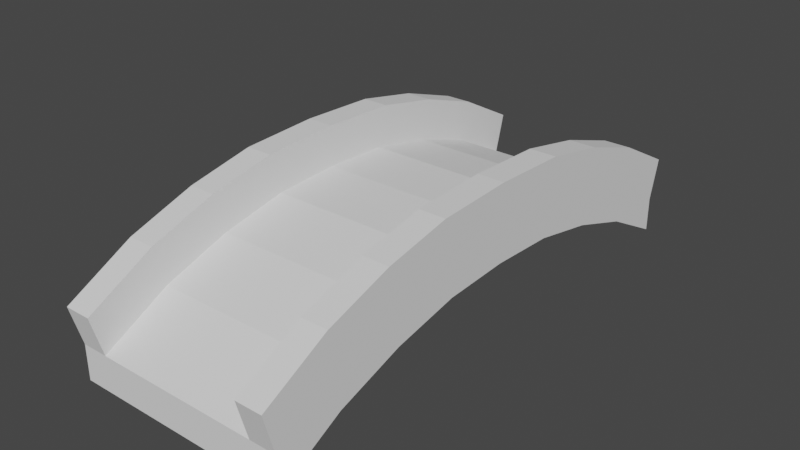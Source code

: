 # Source: Bridge.blend  (saved by Blender 3.3.6; exported with 4.5.12 LTS)
import bpy
from mathutils import Matrix  # noqa: F401  (used for matrix-valued properties, if any)

bpy.ops.wm.read_factory_settings(use_empty=True)
scene = bpy.context.scene
scene.name = 'Scene'

# ---- collections
col_collection = bpy.data.collections.new('Collection'); scene.collection.children.link(col_collection)

# ---- world
world_world = bpy.data.worlds.new('World'); scene.world = world_world
world_world.use_nodes = True; world_world.node_tree.nodes.clear()
_N = world_world.node_tree.nodes; _L = world_world.node_tree.links
n0 = _N.new('ShaderNodeOutputWorld'); n0.name = 'World Output'; n0.location = (300, 300)
n1 = _N.new('ShaderNodeBackground'); n1.name = 'Background'; n1.location = (10, 300)
n1.inputs[0].default_value = (0.05088, 0.05088, 0.05088, 1.0)
_L.new(n1.outputs[0], n0.inputs[0])
n0.is_active_output = True
world_world.color = (0.05088, 0.05088, 0.05088)
world_world.use_sun_shadow = False
world_world.sun_shadow_jitter_overblur = 0.0

# ---- meshes
me_cube_001 = bpy.data.meshes.new('Cube.001')
me_cube_001.from_pydata([(0.0, -7.629, -1.005), (0.0, -7.629, -0.004856), (0.0, 0.0, 1.097), (0.0, 0.0, 2.097), (3.127, -7.629, -1.005), (3.127, -7.629, -0.004856), (3.127, 0.0, 1.097), (3.127, 0.0, 2.097), (0.0, -1.907, 1.009), (0.0, -3.814, 0.6298), (0.0, -5.721, 0.0), (0.0, -5.721, 1.0), (0.0, -3.814, 1.63), (0.0, -1.907, 2.009), (3.127, -5.721, 0.0), (3.127, -3.814, 0.6298), (3.127, -1.907, 1.009), (3.127, -1.907, 2.009), (3.127, -3.814, 1.63), (3.127, -5.721, 1.0), (2.364, 0.0, 1.097), (2.364, 0.0, 2.097), (2.364, -7.629, -1.005), (2.364, -7.629, -0.004856), (2.364, -1.907, 2.009), (2.364, -3.814, 1.63), (2.364, -5.721, 1.0), (2.364, -1.907, 1.009), (2.364, -3.814, 0.6298), (2.364, -5.721, 0.0), (2.364, 0.0, 3.246), (3.127, 0.0, 3.246), (3.127, -6.029, 2.149), (3.127, -7.936, 1.144), (3.127, -2.215, 3.158), (3.127, -4.122, 2.779), (2.364, -2.215, 3.158), (2.364, -4.122, 2.779), (2.364, -6.029, 2.149), (2.364, -7.936, 1.144)], [], [(14, 19, 5, 4), (22, 23, 1, 0), (29, 14, 4, 22), (26, 11, 1, 23), (21, 3, 13, 24), (24, 13, 12, 25), (25, 12, 11, 26), (20, 6, 16, 27), (27, 16, 15, 28), (28, 15, 14, 29), (6, 7, 17, 16), (16, 17, 18, 15), (15, 18, 19, 14), (9, 28, 29, 10), (8, 27, 28, 9), (2, 20, 27, 8), (5, 19, 32, 33), (17, 7, 31, 34), (21, 24, 36, 30), (24, 25, 37, 36), (10, 29, 22, 0), (4, 5, 23, 22), (35, 37, 38, 32), (34, 36, 37, 35), (31, 30, 36, 34), (32, 38, 39, 33), (26, 23, 39, 38), (7, 21, 30, 31), (18, 17, 34, 35), (25, 26, 38, 37), (23, 5, 33, 39), (19, 18, 35, 32)])
_uv = me_cube_001.uv_layers.new(name='UVMap')
_uv.uv.foreach_set('vector', [0.375, 0.6875, 0.625, 0.6875, 0.625, 0.75, 0.375, 0.75, 0.375, 0.8109, 0.625, 0.8109, 0.625, 1.0, 0.375, 1.0, 0.3141, 0.6875, 0.375, 0.6875, 0.375, 0.75, 0.3141, 0.75, 0.6859, 0.6875, 0.875, 0.6875, 0.875, 0.75, 0.6859, 0.75, 0.6859, 0.5, 0.875, 0.5, 0.875, 0.5625, 0.6859, 0.5625, 0.6859, 0.5625, 0.875, 0.5625, 0.875, 0.625, 0.6859, 0.625, 0.6859, 0.625, 0.875, 0.625, 0.875, 0.6875, 0.6859, 0.6875, 0.3141, 0.5, 0.375, 0.5, 0.375, 0.5625, 0.3141, 0.5625, 0.3141, 0.5625, 0.375, 0.5625, 0.375, 0.625, 0.3141, 0.625, 0.3141, 0.625, 0.375, 0.625, 0.375, 0.6875, 0.3141, 0.6875, 0.375, 0.5, 0.625, 0.5, 0.625, 0.5625, 0.375, 0.5625, 0.375, 0.5625, 0.625, 0.5625, 0.625, 0.625, 0.375, 0.625, 0.375, 0.625, 0.625, 0.625, 0.625, 0.6875, 0.375, 0.6875, 0.125, 0.625, 0.3141, 0.625, 0.3141, 0.6875, 0.125, 0.6875, 0.125, 0.5625, 0.3141, 0.5625, 0.3141, 0.625, 0.125, 0.625, 0.125, 0.5, 0.3141, 0.5, 0.3141, 0.5625, 0.125, 0.5625, 0.625, 0.75, 0.625, 0.6875, 0.625, 0.6875, 0.625, 0.75, 0.625, 0.5625, 0.625, 0.5, 0.625, 0.5, 0.625, 0.5625, 0.6859, 0.5, 0.6859, 0.5625, 0.6859, 0.5625, 0.6859, 0.5, 0.6859, 0.5625, 0.6859, 0.625, 0.6859, 0.625, 0.6859, 0.5625, 0.125, 0.6875, 0.3141, 0.6875, 0.3141, 0.75, 0.125, 0.75, 0.375, 0.75, 0.625, 0.75, 0.625, 0.8109, 0.375, 0.8109, 0.625, 0.625, 0.6859, 0.625, 0.6859, 0.6875, 0.625, 0.6875, 0.625, 0.5625, 0.6859, 0.5625, 0.6859, 0.625, 0.625, 0.625, 0.625, 0.5, 0.6859, 0.5, 0.6859, 0.5625, 0.625, 0.5625, 0.625, 0.6875, 0.6859, 0.6875, 0.6859, 0.75, 0.625, 0.75, 0.6859, 0.6875, 0.6859, 0.75, 0.6859, 0.75, 0.6859, 0.6875, 0.0, 0.0, 0.0, 0.0, 0.0, 0.0, 0.0, 0.0, 0.625, 0.625, 0.625, 0.5625, 0.625, 0.5625, 0.625, 0.625, 0.6859, 0.625, 0.6859, 0.6875, 0.6859, 0.6875, 0.6859, 0.625, 0.625, 0.8109, 0.625, 0.75, 0.625, 0.75, 0.625, 0.8109, 0.625, 0.6875, 0.625, 0.625, 0.625, 0.625, 0.625, 0.6875])
me_cube_001.update()

# ---- objects
ob_cube = bpy.data.objects.new('Cube', me_cube_001)
ob_empty = bpy.data.objects.new('Empty', None)

# ---- transforms, parenting, visibility, modifiers, constraints
ob_cube.location = (-3.684, 102.6, 0.0)
_m = ob_cube.modifiers.new('Mirror', 'MIRROR')
_m.use_axis = (True, True, False)
ob_empty.location = (0.0, 0.0, 0.0)
ob_empty.empty_display_type = 'IMAGE'
ob_empty.empty_display_size = 600.0
ob_empty.empty_image_depth = 'BACK'
ob_empty.empty_image_side = 'FRONT'

# ---- collection membership
col_collection.objects.link(ob_cube)
col_collection.objects.link(ob_empty)

# ---- scene / render settings (as saved in the file)
scene.frame_start = 1; scene.frame_end = 250; scene.frame_set(1)
scene.render.engine = 'BLENDER_EEVEE_NEXT'
scene.cycles.sampling_pattern = 'TABULATED_SOBOL'
scene.cycles.use_light_tree = False
scene.view_settings.view_transform = 'Filmic'
bpy.context.view_layer.update()

# ---- added for rendering (the .blend has no active camera and no usable light): camera, sun
cam_auto = bpy.data.cameras.new('AutoCamera')
cam_auto.lens = 50.0
cam_auto.sensor_width = 36.0
cam_auto.clip_end = 1000.0
ob_auto_camera = bpy.data.objects.new('AutoCamera', cam_auto)
scene.collection.objects.link(ob_auto_camera)
ob_auto_camera.location = (12.5827, 83.0541, 14.1334)
ob_auto_camera.rotation_euler = (1.09748, -7.21219e-08, 0.694738)
scene.camera = ob_auto_camera
light_auto_sun = bpy.data.lights.new('AutoSun', 'SUN')
light_auto_sun.energy = 3.0
light_auto_sun.angle = 0.0523599
ob_auto_sun = bpy.data.objects.new('AutoSun', light_auto_sun)
scene.collection.objects.link(ob_auto_sun)
ob_auto_sun.rotation_euler = (0.872665, 0.174533, 0.523599)
bpy.context.view_layer.update()
